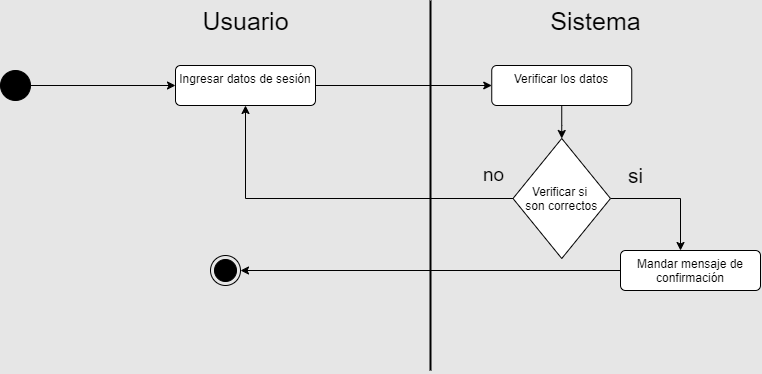

The diagram above was exported from draw.io. Its source (the exported page's mxGraphModel, read from the mxfile embedded in the PNG):
<mxGraphModel dx="1261" dy="716" grid="1" gridSize="10" guides="1" tooltips="1" connect="1" arrows="1" fold="1" page="1" pageScale="1" pageWidth="827" pageHeight="1169" background="#E6E6E6" math="0" shadow="0">
  <root>
    <mxCell id="0" />
    <mxCell id="1" parent="0" />
    <mxCell id="M6Zd8_NWhLLx3XBIHFra-1" style="edgeStyle=orthogonalEdgeStyle;rounded=0;orthogonalLoop=1;jettySize=auto;html=1;" edge="1" parent="1" source="M6Zd8_NWhLLx3XBIHFra-2" target="M6Zd8_NWhLLx3XBIHFra-7">
      <mxGeometry relative="1" as="geometry" />
    </mxCell>
    <mxCell id="M6Zd8_NWhLLx3XBIHFra-2" value="" style="ellipse;fillColor=strokeColor;html=1;" vertex="1" parent="1">
      <mxGeometry x="40" y="370" width="30" height="30" as="geometry" />
    </mxCell>
    <mxCell id="M6Zd8_NWhLLx3XBIHFra-3" value="Sistema" style="text;html=1;align=center;verticalAlign=middle;resizable=0;points=[];autosize=1;strokeColor=none;fillColor=none;fontSize=25;" vertex="1" parent="1">
      <mxGeometry x="580" y="300" width="110" height="40" as="geometry" />
    </mxCell>
    <mxCell id="M6Zd8_NWhLLx3XBIHFra-4" value="Usuario" style="text;html=1;align=center;verticalAlign=middle;resizable=0;points=[];autosize=1;strokeColor=none;fillColor=none;fontSize=25;" vertex="1" parent="1">
      <mxGeometry x="230" y="300" width="110" height="40" as="geometry" />
    </mxCell>
    <mxCell id="M6Zd8_NWhLLx3XBIHFra-5" value="" style="endArrow=none;html=1;rounded=0;strokeWidth=2;" edge="1" parent="1">
      <mxGeometry width="50" height="50" relative="1" as="geometry">
        <mxPoint x="470" y="670" as="sourcePoint" />
        <mxPoint x="470" y="300" as="targetPoint" />
      </mxGeometry>
    </mxCell>
    <mxCell id="M6Zd8_NWhLLx3XBIHFra-6" style="edgeStyle=orthogonalEdgeStyle;rounded=0;orthogonalLoop=1;jettySize=auto;html=1;" edge="1" parent="1" source="M6Zd8_NWhLLx3XBIHFra-7" target="M6Zd8_NWhLLx3XBIHFra-9">
      <mxGeometry relative="1" as="geometry">
        <mxPoint x="285" y="460" as="targetPoint" />
      </mxGeometry>
    </mxCell>
    <mxCell id="M6Zd8_NWhLLx3XBIHFra-7" value="Ingresar datos de sesión" style="html=1;align=center;verticalAlign=top;rounded=1;absoluteArcSize=1;arcSize=10;dashed=0;whiteSpace=wrap;" vertex="1" parent="1">
      <mxGeometry x="215" y="365" width="140" height="40" as="geometry" />
    </mxCell>
    <mxCell id="M6Zd8_NWhLLx3XBIHFra-8" style="edgeStyle=orthogonalEdgeStyle;rounded=0;orthogonalLoop=1;jettySize=auto;html=1;" edge="1" parent="1" source="M6Zd8_NWhLLx3XBIHFra-9" target="M6Zd8_NWhLLx3XBIHFra-14">
      <mxGeometry relative="1" as="geometry" />
    </mxCell>
    <mxCell id="M6Zd8_NWhLLx3XBIHFra-9" value="Verificar los datos" style="html=1;align=center;verticalAlign=top;rounded=1;absoluteArcSize=1;arcSize=10;dashed=0;whiteSpace=wrap;" vertex="1" parent="1">
      <mxGeometry x="531.25" y="365" width="140" height="40" as="geometry" />
    </mxCell>
    <mxCell id="M6Zd8_NWhLLx3XBIHFra-13" style="edgeStyle=orthogonalEdgeStyle;rounded=0;orthogonalLoop=1;jettySize=auto;html=1;" edge="1" parent="1" source="M6Zd8_NWhLLx3XBIHFra-14" target="M6Zd8_NWhLLx3XBIHFra-16">
      <mxGeometry relative="1" as="geometry">
        <Array as="points">
          <mxPoint x="720" y="498" />
        </Array>
      </mxGeometry>
    </mxCell>
    <mxCell id="M6Zd8_NWhLLx3XBIHFra-29" style="edgeStyle=orthogonalEdgeStyle;rounded=0;orthogonalLoop=1;jettySize=auto;html=1;" edge="1" parent="1" source="M6Zd8_NWhLLx3XBIHFra-14" target="M6Zd8_NWhLLx3XBIHFra-7">
      <mxGeometry relative="1" as="geometry" />
    </mxCell>
    <mxCell id="M6Zd8_NWhLLx3XBIHFra-14" value="Verificar si &#10;son correctos" style="rhombus;" vertex="1" parent="1">
      <mxGeometry x="552.5" y="438" width="97.5" height="120" as="geometry" />
    </mxCell>
    <mxCell id="M6Zd8_NWhLLx3XBIHFra-15" style="edgeStyle=orthogonalEdgeStyle;rounded=0;orthogonalLoop=1;jettySize=auto;html=1;" edge="1" parent="1" source="M6Zd8_NWhLLx3XBIHFra-16" target="M6Zd8_NWhLLx3XBIHFra-31">
      <mxGeometry relative="1" as="geometry">
        <mxPoint x="330" y="570" as="targetPoint" />
      </mxGeometry>
    </mxCell>
    <mxCell id="M6Zd8_NWhLLx3XBIHFra-16" value="Mandar mensaje de confirmación" style="html=1;align=center;verticalAlign=top;rounded=1;absoluteArcSize=1;arcSize=10;dashed=0;whiteSpace=wrap;" vertex="1" parent="1">
      <mxGeometry x="660" y="550" width="140" height="40" as="geometry" />
    </mxCell>
    <mxCell id="M6Zd8_NWhLLx3XBIHFra-21" value="si" style="text;html=1;align=center;verticalAlign=middle;resizable=0;points=[];autosize=1;strokeColor=none;fillColor=none;fontSize=21;" vertex="1" parent="1">
      <mxGeometry x="655" y="455" width="40" height="40" as="geometry" />
    </mxCell>
    <mxCell id="M6Zd8_NWhLLx3XBIHFra-22" value="no" style="text;html=1;align=center;verticalAlign=middle;resizable=0;points=[];autosize=1;strokeColor=none;fillColor=none;fontSize=19;" vertex="1" parent="1">
      <mxGeometry x="512.5" y="455" width="40" height="40" as="geometry" />
    </mxCell>
    <mxCell id="M6Zd8_NWhLLx3XBIHFra-31" value="" style="ellipse;html=1;shape=endState;fillColor=strokeColor;" vertex="1" parent="1">
      <mxGeometry x="250" y="555" width="30" height="30" as="geometry" />
    </mxCell>
  </root>
</mxGraphModel>